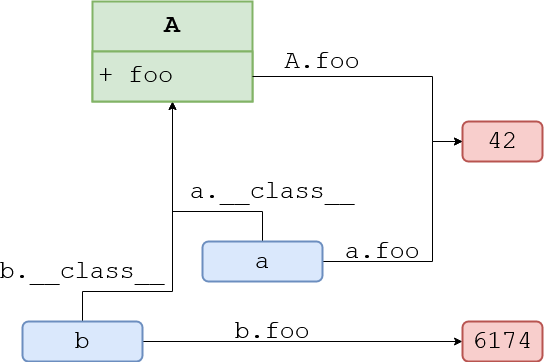

The diagram above was exported from draw.io. Its source (the exported page's mxGraphModel, read from the mxfile embedded in the PNG):
<mxGraphModel dx="1422" dy="763" grid="1" gridSize="10" guides="1" tooltips="1" connect="1" arrows="1" fold="1" page="1" pageScale="1" pageWidth="1100" pageHeight="850" background="#ffffff" math="0" shadow="0">
  <root>
    <mxCell id="0" />
    <mxCell id="1" parent="0" />
    <mxCell id="D5s_zRbXmGhDNewBFSqy-9" style="edgeStyle=orthogonalEdgeStyle;rounded=0;orthogonalLoop=1;jettySize=auto;html=1;exitX=0.5;exitY=0;exitDx=0;exitDy=0;entryX=0.5;entryY=1;entryDx=0;entryDy=0;fontFamily=Courier New;fontSize=25;" edge="1" parent="1" source="17ea667e15c223fc-2" target="D5s_zRbXmGhDNewBFSqy-1">
      <mxGeometry relative="1" as="geometry">
        <Array as="points">
          <mxPoint x="320" y="250" />
          <mxPoint x="230" y="250" />
        </Array>
      </mxGeometry>
    </mxCell>
    <mxCell id="D5s_zRbXmGhDNewBFSqy-15" style="edgeStyle=orthogonalEdgeStyle;rounded=0;orthogonalLoop=1;jettySize=auto;html=1;exitX=1;exitY=0.5;exitDx=0;exitDy=0;entryX=0;entryY=0.5;entryDx=0;entryDy=0;fontFamily=Courier New;fontSize=25;" edge="1" parent="1" source="17ea667e15c223fc-2" target="17ea667e15c223fc-14">
      <mxGeometry relative="1" as="geometry">
        <Array as="points">
          <mxPoint x="490" y="300" />
          <mxPoint x="490" y="180" />
        </Array>
      </mxGeometry>
    </mxCell>
    <mxCell id="17ea667e15c223fc-2" value="a" style="rounded=1;whiteSpace=wrap;html=1;shadow=0;labelBackgroundColor=none;strokeWidth=2;fontFamily=Courier New;fontSize=25;align=center;fillColor=#dae8fc;strokeColor=#6c8ebf;" parent="1" vertex="1">
      <mxGeometry x="260" y="280" width="120" height="40" as="geometry" />
    </mxCell>
    <mxCell id="D5s_zRbXmGhDNewBFSqy-8" style="edgeStyle=orthogonalEdgeStyle;rounded=0;orthogonalLoop=1;jettySize=auto;html=1;exitX=0.5;exitY=0;exitDx=0;exitDy=0;entryX=0.5;entryY=1;entryDx=0;entryDy=0;fontFamily=Courier New;fontSize=25;" edge="1" parent="1" source="17ea667e15c223fc-8" target="D5s_zRbXmGhDNewBFSqy-1">
      <mxGeometry relative="1" as="geometry">
        <Array as="points">
          <mxPoint x="140" y="330" />
          <mxPoint x="230" y="330" />
        </Array>
      </mxGeometry>
    </mxCell>
    <mxCell id="D5s_zRbXmGhDNewBFSqy-13" style="edgeStyle=orthogonalEdgeStyle;rounded=0;orthogonalLoop=1;jettySize=auto;html=1;exitX=1;exitY=0.5;exitDx=0;exitDy=0;entryX=0;entryY=0.5;entryDx=0;entryDy=0;fontFamily=Courier New;fontSize=25;" edge="1" parent="1" source="17ea667e15c223fc-8" target="17ea667e15c223fc-18">
      <mxGeometry relative="1" as="geometry" />
    </mxCell>
    <mxCell id="17ea667e15c223fc-8" value="b" style="rounded=1;whiteSpace=wrap;html=1;shadow=0;labelBackgroundColor=none;strokeWidth=2;fontFamily=Courier New;fontSize=25;align=center;fillColor=#dae8fc;strokeColor=#6c8ebf;" parent="1" vertex="1">
      <mxGeometry x="80" y="360" width="120" height="40" as="geometry" />
    </mxCell>
    <mxCell id="17ea667e15c223fc-14" value="42" style="rounded=1;whiteSpace=wrap;html=1;shadow=0;labelBackgroundColor=none;strokeWidth=2;fontFamily=Courier New;fontSize=25;align=center;fillColor=#f8cecc;strokeColor=#b85450;" parent="1" vertex="1">
      <mxGeometry x="520" y="160" width="80" height="40" as="geometry" />
    </mxCell>
    <mxCell id="17ea667e15c223fc-18" value="6174" style="rounded=1;whiteSpace=wrap;html=1;shadow=0;labelBackgroundColor=none;strokeWidth=2;fontFamily=Courier New;fontSize=25;align=center;fillColor=#f8cecc;strokeColor=#b85450;" parent="1" vertex="1">
      <mxGeometry x="520" y="360" width="80" height="40" as="geometry" />
    </mxCell>
    <mxCell id="D5s_zRbXmGhDNewBFSqy-1" value="A" style="swimlane;fontStyle=1;align=center;verticalAlign=top;childLayout=stackLayout;horizontal=1;startSize=50;horizontalStack=0;resizeParent=1;resizeParentMax=0;resizeLast=0;collapsible=1;marginBottom=0;strokeWidth=2;fontFamily=Courier New;fontSize=25;fillColor=#d5e8d4;strokeColor=#82b366;" vertex="1" parent="1">
      <mxGeometry x="150" y="40" width="160" height="100" as="geometry" />
    </mxCell>
    <mxCell id="D5s_zRbXmGhDNewBFSqy-2" value="+ foo" style="text;strokeColor=#82b366;fillColor=#d5e8d4;align=left;verticalAlign=top;spacingLeft=4;spacingRight=4;overflow=hidden;rotatable=0;points=[[0,0.5],[1,0.5]];portConstraint=eastwest;fontSize=25;fontFamily=Courier New;strokeWidth=2;" vertex="1" parent="D5s_zRbXmGhDNewBFSqy-1">
      <mxGeometry y="50" width="160" height="50" as="geometry" />
    </mxCell>
    <mxCell id="D5s_zRbXmGhDNewBFSqy-5" style="edgeStyle=orthogonalEdgeStyle;rounded=0;orthogonalLoop=1;jettySize=auto;html=1;exitX=1;exitY=0.5;exitDx=0;exitDy=0;entryX=0;entryY=0.5;entryDx=0;entryDy=0;fontFamily=Courier New;fontSize=25;" edge="1" parent="1" source="D5s_zRbXmGhDNewBFSqy-2" target="17ea667e15c223fc-14">
      <mxGeometry relative="1" as="geometry">
        <Array as="points">
          <mxPoint x="490" y="115" />
          <mxPoint x="490" y="180" />
        </Array>
      </mxGeometry>
    </mxCell>
    <mxCell id="D5s_zRbXmGhDNewBFSqy-6" value="A.foo" style="text;html=1;strokeColor=none;fillColor=none;align=center;verticalAlign=middle;whiteSpace=wrap;rounded=0;fontFamily=Courier New;fontSize=25;" vertex="1" parent="1">
      <mxGeometry x="360" y="90" width="40" height="20" as="geometry" />
    </mxCell>
    <mxCell id="D5s_zRbXmGhDNewBFSqy-14" value="b.foo" style="text;html=1;strokeColor=none;fillColor=none;align=center;verticalAlign=middle;whiteSpace=wrap;rounded=0;fontFamily=Courier New;fontSize=25;" vertex="1" parent="1">
      <mxGeometry x="310" y="360" width="40" height="20" as="geometry" />
    </mxCell>
    <mxCell id="D5s_zRbXmGhDNewBFSqy-16" value="a.foo" style="text;html=1;strokeColor=none;fillColor=none;align=center;verticalAlign=middle;whiteSpace=wrap;rounded=0;fontFamily=Courier New;fontSize=25;" vertex="1" parent="1">
      <mxGeometry x="420" y="280" width="40" height="20" as="geometry" />
    </mxCell>
    <mxCell id="D5s_zRbXmGhDNewBFSqy-17" value="b.__class__" style="text;html=1;strokeColor=none;fillColor=none;align=center;verticalAlign=middle;whiteSpace=wrap;rounded=0;fontFamily=Courier New;fontSize=25;" vertex="1" parent="1">
      <mxGeometry x="120" y="300" width="40" height="20" as="geometry" />
    </mxCell>
    <mxCell id="D5s_zRbXmGhDNewBFSqy-19" value="a.__class__" style="text;html=1;strokeColor=none;fillColor=none;align=center;verticalAlign=middle;whiteSpace=wrap;rounded=0;fontFamily=Courier New;fontSize=25;" vertex="1" parent="1">
      <mxGeometry x="310" y="220" width="40" height="20" as="geometry" />
    </mxCell>
  </root>
</mxGraphModel>